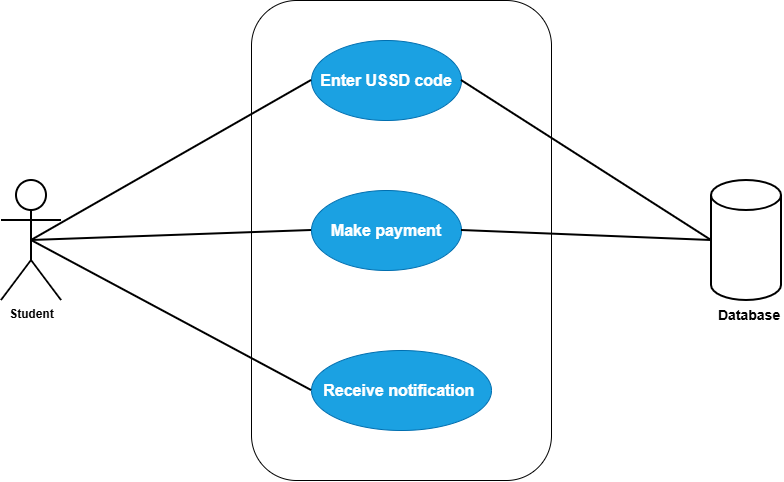

The diagram above was exported from draw.io. Its source (the exported page's mxGraphModel, read from the mxfile embedded in the PNG):
<mxGraphModel dx="1226" dy="736" grid="1" gridSize="10" guides="1" tooltips="1" connect="1" arrows="1" fold="1" page="1" pageScale="1" pageWidth="850" pageHeight="1100" math="0" shadow="0">
  <root>
    <mxCell id="0" />
    <mxCell id="1" parent="0" />
    <mxCell id="tQb3nAfdFNOpGURpkXZa-1" parent="1" style="rounded=1;whiteSpace=wrap;html=1;" value="" vertex="1">
      <mxGeometry height="480" width="300" x="290" y="60" as="geometry" />
    </mxCell>
    <mxCell id="tQb3nAfdFNOpGURpkXZa-2" parent="1" style="shape=umlActor;verticalLabelPosition=bottom;verticalAlign=top;html=1;outlineConnect=0;strokeWidth=2;" value="&lt;b&gt;Student&lt;/b&gt;" vertex="1">
      <mxGeometry height="120" width="60" x="40" y="240" as="geometry" />
    </mxCell>
    <mxCell id="tQb3nAfdFNOpGURpkXZa-5" parent="1" style="shape=cylinder3;whiteSpace=wrap;html=1;boundedLbl=1;backgroundOutline=1;size=15;strokeWidth=2;" value="" vertex="1">
      <mxGeometry height="120" width="70" x="750" y="240" as="geometry" />
    </mxCell>
    <mxCell id="tQb3nAfdFNOpGURpkXZa-6" parent="1" style="text;html=1;whiteSpace=wrap;strokeColor=none;fillColor=none;align=center;verticalAlign=middle;rounded=0;" value="&lt;span style=&quot;font-size: 14px;&quot;&gt;&lt;b&gt;Database&amp;nbsp;&lt;/b&gt;&lt;/span&gt;" vertex="1">
      <mxGeometry height="30" width="60" x="760" y="360" as="geometry" />
    </mxCell>
    <mxCell id="tQb3nAfdFNOpGURpkXZa-9" parent="1" style="ellipse;whiteSpace=wrap;html=1;fillColor=#1ba1e2;fontColor=#ffffff;strokeColor=#006EAF;" value="&lt;font size=&quot;3&quot;&gt;&lt;b&gt;Enter USSD code&lt;/b&gt;&lt;/font&gt;" vertex="1">
      <mxGeometry height="80" width="150" x="350" y="100" as="geometry" />
    </mxCell>
    <mxCell id="tQb3nAfdFNOpGURpkXZa-11" parent="1" style="ellipse;whiteSpace=wrap;html=1;fillColor=#1ba1e2;fontColor=#ffffff;strokeColor=#006EAF;" value="&lt;font size=&quot;3&quot;&gt;&lt;b&gt;Make payment&lt;/b&gt;&lt;/font&gt;" vertex="1">
      <mxGeometry height="80" width="150" x="350" y="250" as="geometry" />
    </mxCell>
    <mxCell id="tQb3nAfdFNOpGURpkXZa-12" parent="1" style="ellipse;whiteSpace=wrap;html=1;fillColor=#1ba1e2;fontColor=#ffffff;strokeColor=#006EAF;" value="&lt;font size=&quot;3&quot;&gt;&lt;b&gt;Receive notification&amp;nbsp;&lt;/b&gt;&lt;/font&gt;" vertex="1">
      <mxGeometry height="80" width="180" x="350" y="410" as="geometry" />
    </mxCell>
    <mxCell id="tQb3nAfdFNOpGURpkXZa-14" edge="1" parent="1" source="tQb3nAfdFNOpGURpkXZa-2" style="endArrow=none;html=1;rounded=0;strokeWidth=2;exitX=0.5;exitY=0.5;exitDx=0;exitDy=0;exitPerimeter=0;entryX=0;entryY=0.5;entryDx=0;entryDy=0;" target="tQb3nAfdFNOpGURpkXZa-9" value="">
      <mxGeometry height="50" relative="1" width="50" as="geometry">
        <mxPoint x="140" y="300" as="sourcePoint" />
        <mxPoint x="250" y="250" as="targetPoint" />
      </mxGeometry>
    </mxCell>
    <mxCell id="tQb3nAfdFNOpGURpkXZa-15" edge="1" parent="1" source="tQb3nAfdFNOpGURpkXZa-2" style="endArrow=none;html=1;rounded=0;strokeWidth=2;exitX=0.5;exitY=0.5;exitDx=0;exitDy=0;exitPerimeter=0;entryX=0;entryY=0.5;entryDx=0;entryDy=0;" target="tQb3nAfdFNOpGURpkXZa-11" value="">
      <mxGeometry height="50" relative="1" width="50" as="geometry">
        <mxPoint x="210" y="330" as="sourcePoint" />
        <mxPoint x="320" y="280" as="targetPoint" />
      </mxGeometry>
    </mxCell>
    <mxCell id="tQb3nAfdFNOpGURpkXZa-16" edge="1" parent="1" source="tQb3nAfdFNOpGURpkXZa-2" style="endArrow=none;html=1;rounded=0;strokeWidth=2;exitX=0.5;exitY=0.5;exitDx=0;exitDy=0;exitPerimeter=0;entryX=0;entryY=0.5;entryDx=0;entryDy=0;" target="tQb3nAfdFNOpGURpkXZa-12" value="">
      <mxGeometry height="50" relative="1" width="50" as="geometry">
        <mxPoint x="220" y="440" as="sourcePoint" />
        <mxPoint x="330" y="390" as="targetPoint" />
      </mxGeometry>
    </mxCell>
    <mxCell id="tQb3nAfdFNOpGURpkXZa-18" edge="1" parent="1" source="tQb3nAfdFNOpGURpkXZa-11" style="endArrow=none;html=1;rounded=0;strokeWidth=2;exitX=1;exitY=0.5;exitDx=0;exitDy=0;entryX=0;entryY=0.5;entryDx=0;entryDy=0;entryPerimeter=0;" target="tQb3nAfdFNOpGURpkXZa-5" value="">
      <mxGeometry height="50" relative="1" width="50" as="geometry">
        <mxPoint x="570" y="340" as="sourcePoint" />
        <mxPoint x="680" y="290" as="targetPoint" />
      </mxGeometry>
    </mxCell>
    <mxCell id="tQb3nAfdFNOpGURpkXZa-19" edge="1" parent="1" source="tQb3nAfdFNOpGURpkXZa-9" style="endArrow=none;html=1;rounded=0;strokeWidth=2;exitX=1;exitY=0.5;exitDx=0;exitDy=0;entryX=0;entryY=0.5;entryDx=0;entryDy=0;entryPerimeter=0;" target="tQb3nAfdFNOpGURpkXZa-5" value="">
      <mxGeometry height="50" relative="1" width="50" as="geometry">
        <mxPoint x="510" y="220" as="sourcePoint" />
        <mxPoint x="620" y="170" as="targetPoint" />
      </mxGeometry>
    </mxCell>
  </root>
</mxGraphModel>